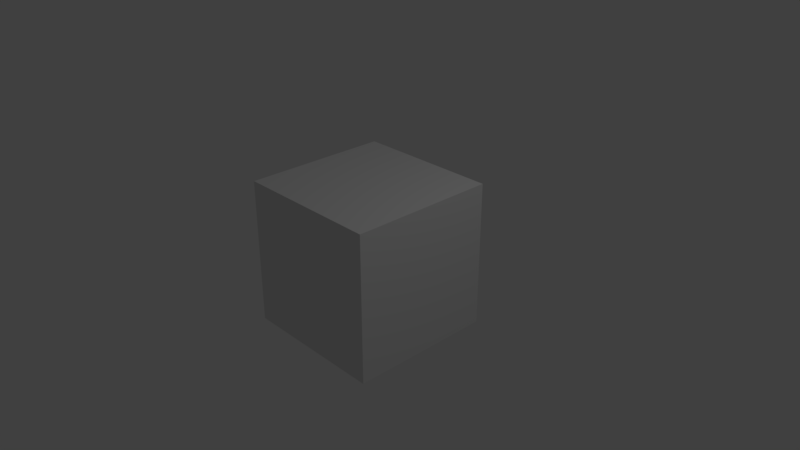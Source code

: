 # Source: TestFountain.blend  (saved by Blender 2.79.0; exported with 4.5.12 LTS)
import bpy
from mathutils import Matrix  # noqa: F401  (used for matrix-valued properties, if any)

bpy.ops.wm.read_factory_settings(use_empty=True)
scene = bpy.context.scene
scene.name = 'Scene'

# ---- collections
col_collection_1 = bpy.data.collections.new('Collection 1'); scene.collection.children.link(col_collection_1)

# ---- materials (node trees are filled in below, after node groups)
mat_material = bpy.data.materials.new('Material')
mat_material.alpha_threshold = 0.0
mat_material.use_transparent_shadow = False
mat_material.roughness = 0.5
mat_material.line_color = (0.0, 0.0, 0.0, 1.0)

# ---- material node trees

# ---- world
world_world = bpy.data.worlds.new('World'); scene.world = world_world
world_world.color = (0.05088, 0.05088, 0.05088)
world_world.use_sun_shadow = False
world_world.sun_shadow_jitter_overblur = 0.0
world_world.cycles.sampling_method = 'MANUAL'

# ---- cameras
cam_camera = bpy.data.cameras.new('Camera')
cam_camera.clip_end = 100.0
cam_camera.lens = 35.0
cam_camera.sensor_width = 32.0
cam_camera.sensor_height = 18.0
cam_camera.ortho_scale = 7.314
cam_camera.dof.focus_distance = 0.0
cam_camera.dof.aperture_fstop = 128.0

# ---- lights
light_lamp = bpy.data.lights.new('Lamp', 'POINT')
light_lamp.transmission_factor = 0.0
light_lamp.cutoff_distance = 30.0
light_lamp.energy = 100.0
light_lamp.shadow_buffer_clip_start = 1.001
light_lamp.shadow_soft_size = 0.1
light_lamp.shadow_maximum_resolution = 0.006
light_lamp.use_absolute_resolution = True

# ---- meshes
me_cube = bpy.data.meshes.new('Cube')
me_cube.from_pydata([(1.0, 1.0, -1.0), (1.0, -1.0, -1.0), (-1.0, -1.0, -1.0), (-1.0, 1.0, -1.0), (1.0, 1.0, 1.0), (1.0, -1.0, 1.0), (-1.0, -1.0, 1.0), (-1.0, 1.0, 1.0)], [], [(0, 1, 2, 3), (4, 7, 6, 5), (0, 4, 5, 1), (1, 5, 6, 2), (2, 6, 7, 3), (4, 0, 3, 7)])
me_cube.materials.append(mat_material)
me_cube.use_remesh_preserve_volume = False
me_cube.use_remesh_preserve_attributes = False
me_cube.use_mirror_vertex_groups = False
me_cube.update()

# ---- objects
ob_cube = bpy.data.objects.new('Cube', me_cube)
ob_lamp = bpy.data.objects.new('Lamp', light_lamp)
ob_camera = bpy.data.objects.new('Camera', cam_camera)

# ---- transforms, parenting, visibility, modifiers, constraints
ob_cube.location = (0.0, 0.0, 0.0)
ob_cube.lock_rotations_4d = False
ob_cube.empty_display_type = 'ARROWS'
ob_cube.lineart.crease_threshold = 0.0
ob_lamp.location = (4.076, 1.005, 5.904)
ob_lamp.rotation_euler = (0.6503, 0.05522, 1.866)
ob_lamp.lock_rotations_4d = False
ob_lamp.empty_display_type = 'ARROWS'
ob_lamp.color = (0.0, 0.0, 0.0, 0.0)
ob_lamp.lineart.crease_threshold = 0.0
ob_camera.location = (7.481, -6.508, 5.344)
ob_camera.rotation_euler = (1.109, 0.0, 0.8149)
ob_camera.lock_rotations_4d = False
ob_camera.empty_display_type = 'ARROWS'
ob_camera.color = (0.0, 0.0, 0.0, 0.0)
ob_camera.display_type = 'WIRE'
ob_camera.lineart.crease_threshold = 0.0

# ---- collection membership
col_collection_1.objects.link(ob_cube)
col_collection_1.objects.link(ob_lamp)
col_collection_1.objects.link(ob_camera)

# ---- scene / render settings (as saved in the file)
scene.camera = ob_camera
scene.frame_start = 1; scene.frame_end = 2892; scene.frame_set(8)
scene.render.engine = 'BLENDER_EEVEE_NEXT'
scene.render.resolution_percentage = 50
scene.render.dither_intensity = 0.0
scene.cycles.use_denoising = False
scene.cycles.samples = 128
scene.cycles.sampling_pattern = 'TABULATED_SOBOL'
scene.cycles.use_adaptive_sampling = False
scene.cycles.use_light_tree = False
scene.cycles.blur_glossy = 0.0
scene.cycles.sample_clamp_indirect = 0.0
scene.view_settings.view_transform = 'Standard'
bpy.context.view_layer.update()
